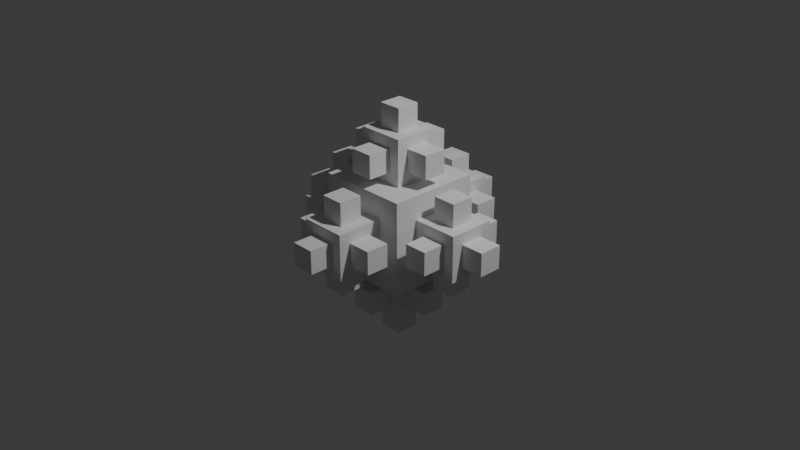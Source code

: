 # Source: koch_snowflake_2.blend  (saved by Blender 4.5.91; exported with 4.5.12 LTS)
import bpy
from mathutils import Matrix  # noqa: F401  (used for matrix-valued properties, if any)

bpy.ops.wm.read_factory_settings(use_empty=True)
scene = bpy.context.scene
scene.name = 'Scene'

# ---- collections
col_collection = bpy.data.collections.new('Collection'); scene.collection.children.link(col_collection)

# ---- materials (node trees are filled in below, after node groups)
mat_material = bpy.data.materials.new('Material')
mat_material.alpha_threshold = 0.0
mat_material.roughness = 0.5
mat_material.line_color = (0.0, 0.0, 0.0, 1.0)

# ---- node groups
ng_geometry_nodes = bpy.data.node_groups.new('Geometry Nodes', 'GeometryNodeTree')
_s = ng_geometry_nodes.interface.new_socket(name='Geometry', in_out='OUTPUT', socket_type='NodeSocketGeometry')
_s = ng_geometry_nodes.interface.new_socket(name='Geometry', in_out='INPUT', socket_type='NodeSocketGeometry')
_s = ng_geometry_nodes.interface.new_socket(name='Iterations', in_out='INPUT', socket_type='NodeSocketInt')
_s.default_value = 3
_s.min_value = 0
_s.max_value = 6
ng_geometry_nodes.is_modifier = True
_N = ng_geometry_nodes.nodes; _L = ng_geometry_nodes.links
n0 = _N.new('NodeGroupInput'); n0.name = 'Group Input'; n0.location = (-834, 73)
n1 = _N.new('NodeGroupOutput'); n1.name = 'Group Output'; n1.location = (1246, 219)
n2 = _N.new('GeometryNodeInstanceOnPoints'); n2.name = 'Instance on Points'; n2.location = (246, 338)
n2.inputs[6].default_value = (0.5, 0.5, 0.5)
n3 = _N.new('GeometryNodeJoinGeometry'); n3.name = 'Join Geometry'; n3.location = (466, 333)
n4 = _N.new('GeometryNodeMeshCube'); n4.name = 'Cube'; n4.location = (-516, -65)
n5 = _N.new('GeometryNodeTransform'); n5.name = 'Transform Geometry'; n5.location = (-523, 354)
n5.inputs[3].default_value = (0.75, 0.75, 0.75)
n6 = _N.new('GeometryNodeRepeatInput'); n6.name = 'Repeat Input'; n6.location = (-133, 347)
n7 = _N.new('GeometryNodeRepeatOutput'); n7.name = 'Repeat Output'; n7.location = (661, 353)
n8 = _N.new('GeometryNodeRealizeInstances'); n8.name = 'Realize Instances'; n8.location = (954, 319)
n6.pair_with_output(n7)
_L.new(n3.outputs[0], n7.inputs[0])
_L.new(n8.outputs[0], n1.inputs[0])
_L.new(n4.outputs[0], n6.inputs[1])
_L.new(n6.outputs[1], n2.inputs[2])
_L.new(n5.outputs[0], n2.inputs[0])
_L.new(n2.outputs[0], n3.inputs[0])
_L.new(n4.outputs[0], n3.inputs[0])
_L.new(n0.outputs[0], n5.inputs[0])
_L.new(n7.outputs[0], n8.inputs[0])
_L.new(n0.outputs[1], n6.inputs[0])
n1.is_active_output = True

# ---- material node trees
mat_material.use_nodes = True; mat_material.node_tree.nodes.clear()
_N = mat_material.node_tree.nodes; _L = mat_material.node_tree.links
n0 = _N.new('ShaderNodeOutputMaterial'); n0.name = 'Material Output'; n0.location = (200, 100)
n1 = _N.new('ShaderNodeBsdfPrincipled'); n1.name = 'Principled BSDF'; n1.location = (-200, 100)
n1.inputs[3].default_value = 1.45
_L.new(n1.outputs[0], n0.inputs[0])
n0.is_active_output = True

# ---- world
world_world = bpy.data.worlds.new('World'); scene.world = world_world
world_world.use_nodes = True; world_world.node_tree.nodes.clear()
_N = world_world.node_tree.nodes; _L = world_world.node_tree.links
n0 = _N.new('ShaderNodeOutputWorld'); n0.name = 'World Output'; n0.location = (200, 100)
n1 = _N.new('ShaderNodeBackground'); n1.name = 'Background'; n1.location = (-200, 100)
n1.inputs[0].default_value = (0.05088, 0.05088, 0.05088, 1.0)
_L.new(n1.outputs[0], n0.inputs[0])
n0.is_active_output = True
world_world.color = (0.05088, 0.05088, 0.05088)
world_world.sun_shadow_jitter_overblur = 0.0

# ---- cameras
cam_camera = bpy.data.cameras.new('Camera')
cam_camera.clip_end = 100.0
cam_camera.ortho_scale = 7.314

# ---- lights
light_light = bpy.data.lights.new('Light', 'POINT')
light_light.energy = 1000.0
light_light.shadow_soft_size = 0.1

# ---- meshes
me_cube = bpy.data.meshes.new('Cube')
me_cube.from_pydata([(0.0, 0.0, 1.0), (0.0, 0.0, -1.0), (1.0, 0.0, 0.0), (-1.0, 0.0, 0.0), (0.0, 1.0, 0.0), (0.0, -1.0, 0.0)], [], [(5, 0, 3), (4, 0, 2), (1, 4, 2), (1, 5, 3), (1, 2, 5), (1, 3, 4), (3, 0, 4), (2, 0, 5)])
_uv = me_cube.uv_layers.new(name='UVMap')
_uv.uv.foreach_set('vector', [0.5, 0.875, 0.625, 1.0, 0.5, 1.0, 0.5, 0.375, 0.625, 0.5, 0.5, 0.5, 0.375, 0.375, 0.5, 0.375, 0.5, 0.5, 0.375, 0.875, 0.5, 0.875, 0.5, 1.0, 0.375, 0.75, 0.5, 0.75, 0.5, 0.875, 0.375, 0.25, 0.5, 0.25, 0.5, 0.375, 0.5, 0.25, 0.625, 0.375, 0.5, 0.375, 0.5, 0.75, 0.625, 0.875, 0.5, 0.875])
me_cube.materials.append(mat_material)
me_cube.use_mirror_vertex_groups = False
me_cube.update()

# ---- objects
ob_cube = bpy.data.objects.new('Cube', me_cube)
ob_light = bpy.data.objects.new('Light', light_light)
ob_camera = bpy.data.objects.new('Camera', cam_camera)

# ---- transforms, parenting, visibility, modifiers, constraints
ob_cube.location = (0.0, 0.0, 0.0)
ob_cube.lock_rotations_4d = False
ob_cube.empty_display_type = 'ARROWS'
ob_cube.lineart.crease_threshold = 0.0
_m = ob_cube.modifiers.new('GeometryNodes', 'NODES')
_m.node_group = ng_geometry_nodes
_gi = [s.identifier for s in ng_geometry_nodes.interface.items_tree if s.item_type == 'SOCKET' and s.in_out == 'INPUT']
_m[_gi[1]] = 2  # Iterations
_m.open_manage_panel = True
_m.open_named_attributes_panel = True
ob_light.location = (4.076, 1.005, 5.904)
ob_light.rotation_euler = (0.6503, 0.05522, 1.866)
ob_light.lock_rotations_4d = False
ob_light.empty_display_type = 'ARROWS'
ob_light.color = (0.0, 0.0, 0.0, 0.0)
ob_light.lineart.crease_threshold = 0.0
ob_camera.location = (7.359, -6.926, 4.958)
ob_camera.rotation_euler = (1.109, 0.0, 0.8149)
ob_camera.lock_rotations_4d = False
ob_camera.empty_display_type = 'ARROWS'
ob_camera.color = (0.0, 0.0, 0.0, 0.0)
ob_camera.display_type = 'WIRE'
ob_camera.lineart.crease_threshold = 0.0

# ---- collection membership
col_collection.objects.link(ob_cube)
col_collection.objects.link(ob_light)
col_collection.objects.link(ob_camera)

# ---- scene / render settings (as saved in the file)
scene.camera = ob_camera
scene.frame_start = 1; scene.frame_end = 250; scene.frame_set(1)
scene.render.engine = 'BLENDER_EEVEE_NEXT'
bpy.context.view_layer.update()
